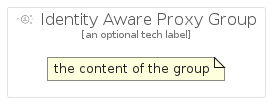

The diagram above was rendered by PlantUML. Its source (embedded in the PNG):
@startuml
' configures the library
!global $INCLUSION_MODE="local"
!global $LIB_BASE_LOCATION="../.."

' loads the library's bootstrap
!include $LIB_BASE_LOCATION/bootstrap.puml

' loads the package bootstrap
include('gcp/bootstrap')

' loads the Item which embeds the element IdentityAwareProxyGroup
include('gcp/Item/IdentityAwareProxy')

' renders the element
IdentityAwareProxyGroup('IdentityAwareProxyGroup', 'Identity Aware Proxy Group', 'an optional tech label') {
    note as note
        the content of the group
    end note
}
@enduml